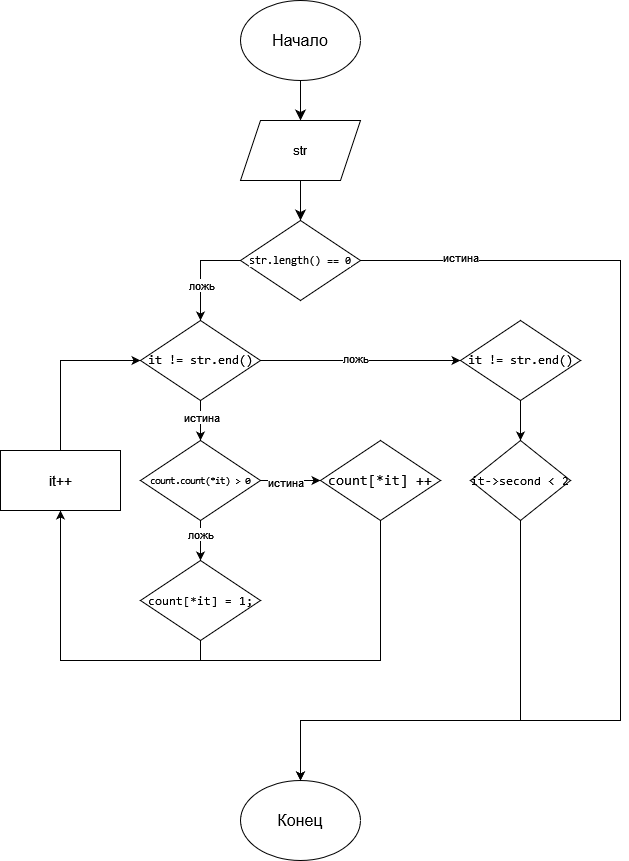

The diagram above was exported from draw.io. Its source (the exported page's mxGraphModel, read from the mxfile embedded in the PNG):
<mxGraphModel dx="1173" dy="624" grid="1" gridSize="10" guides="1" tooltips="1" connect="1" arrows="1" fold="1" page="1" pageScale="1" pageWidth="827" pageHeight="1169" math="1" shadow="0">
  <root>
    <mxCell id="0" />
    <mxCell id="1" parent="0" />
    <mxCell id="85KC1QcqC5Q0MYwyu4rf-96" value="" style="edgeStyle=none;curved=1;rounded=0;orthogonalLoop=1;jettySize=auto;html=1;fontSize=12;startSize=8;endSize=8;" parent="1" source="85KC1QcqC5Q0MYwyu4rf-94" edge="1">
      <mxGeometry relative="1" as="geometry">
        <mxPoint x="400" y="120" as="targetPoint" />
      </mxGeometry>
    </mxCell>
    <mxCell id="85KC1QcqC5Q0MYwyu4rf-94" value="Начало" style="ellipse;whiteSpace=wrap;html=1;fontSize=16;" parent="1" vertex="1">
      <mxGeometry x="340" width="120" height="80" as="geometry" />
    </mxCell>
    <mxCell id="DBhn272ThOcMxtjiu_bQ-3" value="" style="edgeStyle=none;curved=1;rounded=0;orthogonalLoop=1;jettySize=auto;html=1;fontSize=12;startSize=8;endSize=8;" parent="1" source="2o9g9-cmL_KmrejnTAna-1" target="DBhn272ThOcMxtjiu_bQ-2" edge="1">
      <mxGeometry relative="1" as="geometry" />
    </mxCell>
    <mxCell id="2o9g9-cmL_KmrejnTAna-1" value="str" style="shape=parallelogram;perimeter=parallelogramPerimeter;whiteSpace=wrap;html=1;fixedSize=1;" parent="1" vertex="1">
      <mxGeometry x="340" y="120" width="120" height="60" as="geometry" />
    </mxCell>
    <mxCell id="fegoWIO-hCH3tcaiHgK8-2" style="edgeStyle=orthogonalEdgeStyle;rounded=0;orthogonalLoop=1;jettySize=auto;html=1;entryX=0.5;entryY=0;entryDx=0;entryDy=0;" edge="1" parent="1" source="DBhn272ThOcMxtjiu_bQ-2" target="DBhn272ThOcMxtjiu_bQ-4">
      <mxGeometry relative="1" as="geometry">
        <Array as="points">
          <mxPoint x="720" y="260" />
          <mxPoint x="720" y="720" />
          <mxPoint x="400" y="720" />
        </Array>
      </mxGeometry>
    </mxCell>
    <mxCell id="fegoWIO-hCH3tcaiHgK8-3" value="истина" style="edgeLabel;html=1;align=center;verticalAlign=middle;resizable=0;points=[];" vertex="1" connectable="0" parent="fegoWIO-hCH3tcaiHgK8-2">
      <mxGeometry x="-0.8571" y="4" relative="1" as="geometry">
        <mxPoint x="20" as="offset" />
      </mxGeometry>
    </mxCell>
    <mxCell id="fegoWIO-hCH3tcaiHgK8-5" style="edgeStyle=orthogonalEdgeStyle;rounded=0;orthogonalLoop=1;jettySize=auto;html=1;entryX=0.5;entryY=0;entryDx=0;entryDy=0;exitX=0;exitY=0.5;exitDx=0;exitDy=0;" edge="1" parent="1" source="DBhn272ThOcMxtjiu_bQ-2" target="fegoWIO-hCH3tcaiHgK8-4">
      <mxGeometry relative="1" as="geometry">
        <Array as="points">
          <mxPoint x="300" y="260" />
        </Array>
      </mxGeometry>
    </mxCell>
    <mxCell id="fegoWIO-hCH3tcaiHgK8-34" value="ложь" style="edgeLabel;html=1;align=center;verticalAlign=middle;resizable=0;points=[];" vertex="1" connectable="0" parent="fegoWIO-hCH3tcaiHgK8-5">
      <mxGeometry x="0.28" relative="1" as="geometry">
        <mxPoint as="offset" />
      </mxGeometry>
    </mxCell>
    <mxCell id="DBhn272ThOcMxtjiu_bQ-2" value="&lt;div style=&quot;color: rgb(204, 204, 204); font-family: Consolas, &amp;quot;Courier New&amp;quot;, monospace; font-weight: normal; line-height: 19px; font-size: 12px;&quot;&gt;&lt;div&gt;&lt;font size=&quot;1&quot;&gt;&lt;span style=&quot;background-color: rgb(255, 255, 255);&quot;&gt;&lt;font style=&quot;font-size: 11px;&quot; color=&quot;#000000&quot;&gt;str.length() == 0&lt;/font&gt;&lt;/span&gt;&lt;/font&gt;&lt;/div&gt;&lt;/div&gt;" style="rhombus;whiteSpace=wrap;html=1;fontSize=16;" parent="1" vertex="1">
      <mxGeometry x="340" y="220" width="120" height="80" as="geometry" />
    </mxCell>
    <mxCell id="DBhn272ThOcMxtjiu_bQ-4" value="Конец" style="ellipse;whiteSpace=wrap;html=1;fontSize=16;" parent="1" vertex="1">
      <mxGeometry x="340" y="780" width="120" height="80" as="geometry" />
    </mxCell>
    <mxCell id="fegoWIO-hCH3tcaiHgK8-7" style="edgeStyle=orthogonalEdgeStyle;rounded=0;orthogonalLoop=1;jettySize=auto;html=1;entryX=0.5;entryY=0;entryDx=0;entryDy=0;" edge="1" parent="1" source="fegoWIO-hCH3tcaiHgK8-4" target="fegoWIO-hCH3tcaiHgK8-6">
      <mxGeometry relative="1" as="geometry" />
    </mxCell>
    <mxCell id="fegoWIO-hCH3tcaiHgK8-8" value="истина" style="edgeLabel;html=1;align=center;verticalAlign=middle;resizable=0;points=[];" vertex="1" connectable="0" parent="fegoWIO-hCH3tcaiHgK8-7">
      <mxGeometry x="-0.2" y="3" relative="1" as="geometry">
        <mxPoint x="-3" as="offset" />
      </mxGeometry>
    </mxCell>
    <mxCell id="fegoWIO-hCH3tcaiHgK8-29" style="edgeStyle=orthogonalEdgeStyle;rounded=0;orthogonalLoop=1;jettySize=auto;html=1;entryX=0;entryY=0.5;entryDx=0;entryDy=0;" edge="1" parent="1" source="fegoWIO-hCH3tcaiHgK8-4" target="fegoWIO-hCH3tcaiHgK8-28">
      <mxGeometry relative="1" as="geometry" />
    </mxCell>
    <mxCell id="fegoWIO-hCH3tcaiHgK8-30" value="ложь" style="edgeLabel;html=1;align=center;verticalAlign=middle;resizable=0;points=[];" vertex="1" connectable="0" parent="fegoWIO-hCH3tcaiHgK8-29">
      <mxGeometry x="-0.06" y="3" relative="1" as="geometry">
        <mxPoint as="offset" />
      </mxGeometry>
    </mxCell>
    <mxCell id="fegoWIO-hCH3tcaiHgK8-4" value="&lt;div style=&quot;color: rgb(204, 204, 204); font-family: Consolas, &amp;quot;Courier New&amp;quot;, monospace; font-weight: normal; line-height: 19px; font-size: 13px;&quot;&gt;&lt;div&gt;&lt;font size=&quot;1&quot;&gt;&lt;font style=&quot;font-size: 13px;&quot; color=&quot;#000000&quot;&gt;it != str.end()&lt;/font&gt;&lt;/font&gt;&lt;/div&gt;&lt;/div&gt;" style="rhombus;whiteSpace=wrap;html=1;" vertex="1" parent="1">
      <mxGeometry x="240" y="320" width="120" height="80" as="geometry" />
    </mxCell>
    <mxCell id="fegoWIO-hCH3tcaiHgK8-11" style="edgeStyle=orthogonalEdgeStyle;rounded=0;orthogonalLoop=1;jettySize=auto;html=1;entryX=0;entryY=0.5;entryDx=0;entryDy=0;" edge="1" parent="1" source="fegoWIO-hCH3tcaiHgK8-6" target="fegoWIO-hCH3tcaiHgK8-10">
      <mxGeometry relative="1" as="geometry" />
    </mxCell>
    <mxCell id="fegoWIO-hCH3tcaiHgK8-12" value="истина" style="edgeLabel;html=1;align=center;verticalAlign=middle;resizable=0;points=[];" vertex="1" connectable="0" parent="fegoWIO-hCH3tcaiHgK8-11">
      <mxGeometry x="-0.2" y="-1" relative="1" as="geometry">
        <mxPoint as="offset" />
      </mxGeometry>
    </mxCell>
    <mxCell id="fegoWIO-hCH3tcaiHgK8-14" value="" style="edgeStyle=orthogonalEdgeStyle;rounded=0;orthogonalLoop=1;jettySize=auto;html=1;" edge="1" parent="1" source="fegoWIO-hCH3tcaiHgK8-6" target="fegoWIO-hCH3tcaiHgK8-13">
      <mxGeometry relative="1" as="geometry" />
    </mxCell>
    <mxCell id="fegoWIO-hCH3tcaiHgK8-15" value="ложь" style="edgeLabel;html=1;align=center;verticalAlign=middle;resizable=0;points=[];" vertex="1" connectable="0" parent="fegoWIO-hCH3tcaiHgK8-14">
      <mxGeometry x="-0.35" y="-1" relative="1" as="geometry">
        <mxPoint as="offset" />
      </mxGeometry>
    </mxCell>
    <mxCell id="fegoWIO-hCH3tcaiHgK8-6" value="&lt;div style=&quot;color: rgb(204, 204, 204); font-family: Consolas, &amp;quot;Courier New&amp;quot;, monospace; font-weight: normal; line-height: 19px;&quot;&gt;&lt;div&gt;&lt;font style=&quot;font-size: 10px;&quot; color=&quot;#000000&quot;&gt;count.count(*it) &amp;gt; 0&lt;/font&gt;&lt;/div&gt;&lt;/div&gt;" style="rhombus;whiteSpace=wrap;html=1;" vertex="1" parent="1">
      <mxGeometry x="240" y="440" width="120" height="80" as="geometry" />
    </mxCell>
    <mxCell id="fegoWIO-hCH3tcaiHgK8-25" style="edgeStyle=orthogonalEdgeStyle;rounded=0;orthogonalLoop=1;jettySize=auto;html=1;entryX=0.5;entryY=1;entryDx=0;entryDy=0;" edge="1" parent="1" source="fegoWIO-hCH3tcaiHgK8-10" target="fegoWIO-hCH3tcaiHgK8-24">
      <mxGeometry relative="1" as="geometry">
        <Array as="points">
          <mxPoint x="480" y="660" />
          <mxPoint x="160" y="660" />
        </Array>
      </mxGeometry>
    </mxCell>
    <mxCell id="fegoWIO-hCH3tcaiHgK8-10" value="&lt;div style=&quot;color: rgb(204, 204, 204); font-family: Consolas, &amp;quot;Courier New&amp;quot;, monospace; font-weight: normal; font-size: 14px; line-height: 19px;&quot;&gt;&lt;div&gt;&lt;font color=&quot;#000000&quot;&gt;count[*it] ++&lt;/font&gt;&lt;/div&gt;&lt;/div&gt;" style="rhombus;whiteSpace=wrap;html=1;" vertex="1" parent="1">
      <mxGeometry x="420" y="440" width="120" height="80" as="geometry" />
    </mxCell>
    <mxCell id="fegoWIO-hCH3tcaiHgK8-13" value="&lt;div style=&quot;color: rgb(204, 204, 204); font-family: Consolas, &amp;quot;Courier New&amp;quot;, monospace; font-weight: normal; font-size: 14px; line-height: 19px;&quot;&gt;&lt;div style=&quot;font-size: 12px;&quot;&gt;&lt;font style=&quot;font-size: 12px;&quot; color=&quot;#000000&quot;&gt;count[*it] = 1;&lt;/font&gt;&lt;/div&gt;&lt;/div&gt;" style="rhombus;whiteSpace=wrap;html=1;" vertex="1" parent="1">
      <mxGeometry x="240" y="560" width="120" height="80" as="geometry" />
    </mxCell>
    <mxCell id="fegoWIO-hCH3tcaiHgK8-21" value="" style="endArrow=none;html=1;rounded=0;" edge="1" parent="1">
      <mxGeometry width="50" height="50" relative="1" as="geometry">
        <mxPoint x="300" y="660" as="sourcePoint" />
        <mxPoint x="300" y="640" as="targetPoint" />
      </mxGeometry>
    </mxCell>
    <mxCell id="fegoWIO-hCH3tcaiHgK8-27" style="edgeStyle=orthogonalEdgeStyle;rounded=0;orthogonalLoop=1;jettySize=auto;html=1;entryX=0;entryY=0.5;entryDx=0;entryDy=0;" edge="1" parent="1" source="fegoWIO-hCH3tcaiHgK8-24" target="fegoWIO-hCH3tcaiHgK8-4">
      <mxGeometry relative="1" as="geometry">
        <Array as="points">
          <mxPoint x="160" y="360" />
        </Array>
      </mxGeometry>
    </mxCell>
    <mxCell id="fegoWIO-hCH3tcaiHgK8-24" value="&lt;font style=&quot;font-size: 14px;&quot;&gt;it++&lt;/font&gt;" style="rounded=0;whiteSpace=wrap;html=1;" vertex="1" parent="1">
      <mxGeometry x="100" y="450" width="120" height="60" as="geometry" />
    </mxCell>
    <mxCell id="fegoWIO-hCH3tcaiHgK8-32" style="edgeStyle=orthogonalEdgeStyle;rounded=0;orthogonalLoop=1;jettySize=auto;html=1;entryX=0.5;entryY=0;entryDx=0;entryDy=0;" edge="1" parent="1" source="fegoWIO-hCH3tcaiHgK8-28" target="fegoWIO-hCH3tcaiHgK8-31">
      <mxGeometry relative="1" as="geometry" />
    </mxCell>
    <mxCell id="fegoWIO-hCH3tcaiHgK8-28" value="&lt;div style=&quot;color: rgb(204, 204, 204); font-family: Consolas, &amp;quot;Courier New&amp;quot;, monospace; font-weight: normal; line-height: 19px; font-size: 13px;&quot;&gt;&lt;div&gt;&lt;font size=&quot;1&quot;&gt;&lt;font style=&quot;font-size: 13px;&quot; color=&quot;#000000&quot;&gt;it != str.end()&lt;/font&gt;&lt;/font&gt;&lt;/div&gt;&lt;/div&gt;" style="rhombus;whiteSpace=wrap;html=1;" vertex="1" parent="1">
      <mxGeometry x="560" y="320" width="120" height="80" as="geometry" />
    </mxCell>
    <mxCell id="fegoWIO-hCH3tcaiHgK8-33" style="edgeStyle=orthogonalEdgeStyle;rounded=0;orthogonalLoop=1;jettySize=auto;html=1;entryX=0.5;entryY=0;entryDx=0;entryDy=0;" edge="1" parent="1" source="fegoWIO-hCH3tcaiHgK8-31" target="DBhn272ThOcMxtjiu_bQ-4">
      <mxGeometry relative="1" as="geometry">
        <Array as="points">
          <mxPoint x="620" y="720" />
          <mxPoint x="400" y="720" />
        </Array>
      </mxGeometry>
    </mxCell>
    <mxCell id="fegoWIO-hCH3tcaiHgK8-31" value="&lt;div style=&quot;color: rgb(204, 204, 204); font-family: Consolas, &amp;quot;Courier New&amp;quot;, monospace; font-weight: normal; font-size: 14px; line-height: 19px;&quot;&gt;&lt;div style=&quot;font-size: 12px;&quot;&gt;&lt;font style=&quot;font-size: 12px;&quot; color=&quot;#000000&quot;&gt;it-&amp;gt;second &amp;lt; 2&lt;/font&gt;&lt;/div&gt;&lt;/div&gt;" style="rhombus;whiteSpace=wrap;html=1;" vertex="1" parent="1">
      <mxGeometry x="570" y="440" width="100" height="80" as="geometry" />
    </mxCell>
  </root>
</mxGraphModel>